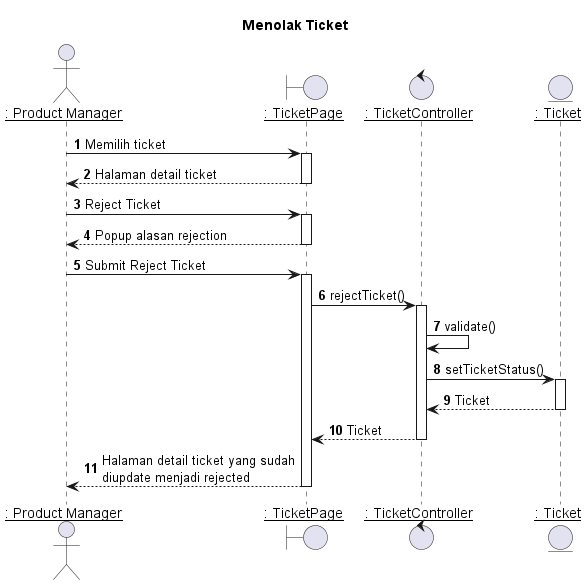

The diagram above was rendered by PlantUML. Its source (embedded in the PNG):
@startuml Menolak Ticket

title "Menolak Ticket"

actor IPM as "__: Product Manager__"
boundary TicketPage as "__: TicketPage__"
control TicketController as "__: TicketController__"
entity Ticket as "__: Ticket__"

autonumber 1
'list
IPM -> TicketPage: Memilih ticket
activate TicketPage

TicketPage --> IPM: Halaman detail ticket
deactivate TicketPage


IPM -> TicketPage: Reject Ticket
activate TicketPage

TicketPage --> IPM: Popup alasan rejection
deactivate TicketPage

IPM -> TicketPage: Submit Reject Ticket
activate TicketPage


TicketPage -> TicketController: rejectTicket()
activate TicketController

TicketController -> TicketController: validate()

TicketController -> Ticket: setTicketStatus()
activate Ticket

Ticket --> TicketController : Ticket
deactivate Ticket

TicketController --> TicketPage : Ticket
deactivate TicketController

TicketPage --> IPM : Halaman detail ticket yang sudah\ndiupdate menjadi rejected
deactivate TicketPage


@enduml